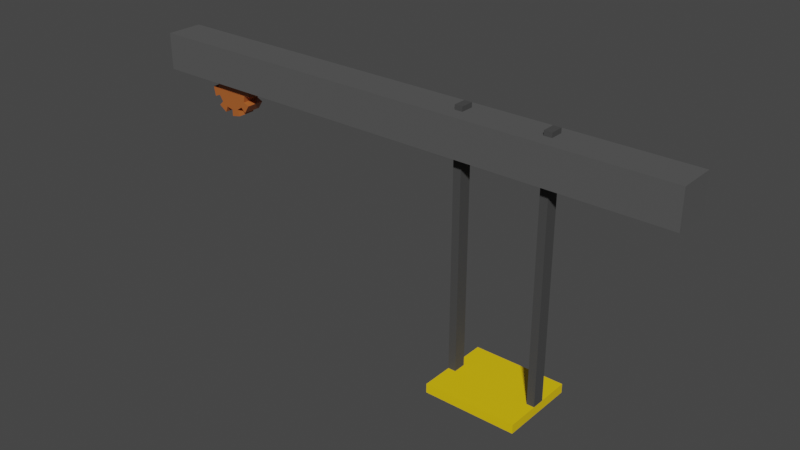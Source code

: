 # Source: MovingPlatform.blend  (saved by Blender 3.6.11; exported with 4.5.12 LTS)
import bpy
from mathutils import Matrix  # noqa: F401  (used for matrix-valued properties, if any)

bpy.ops.wm.read_factory_settings(use_empty=True)
scene = bpy.context.scene
scene.name = 'Scene'

# ---- collections
col_collection = bpy.data.collections.new('Collection'); scene.collection.children.link(col_collection)

# ---- materials (node trees are filled in below, after node groups)
mat_yellow = bpy.data.materials.new('Yellow')
mat_yellow.alpha_threshold = 0.0
mat_yellow.use_backface_culling = True
mat_yellow.use_transparent_shadow = False
mat_yellow.roughness = 0.5
mat_yellow.line_color = (0.0, 0.0, 0.0, 1.0)
mat_darkgray_001 = bpy.data.materials.new('DarkGray.001')
mat_darkgray_001.alpha_threshold = 0.0
mat_darkgray_001.use_backface_culling = True
mat_darkgray_001.use_transparent_shadow = False
mat_darkgray_001.roughness = 0.5
mat_darkgray_001.line_color = (0.0, 0.0, 0.0, 1.0)
mat_gear = bpy.data.materials.new('Gear')
mat_gear.use_backface_culling = True
mat_gear.use_transparent_shadow = False
mat_gray_001 = bpy.data.materials.new('Gray.001')
mat_gray_001.alpha_threshold = 0.0
mat_gray_001.use_backface_culling = True
mat_gray_001.use_transparent_shadow = False
mat_gray_001.roughness = 0.5
mat_gray_001.line_color = (0.0, 0.0, 0.0, 1.0)

# ---- material node trees
mat_yellow.use_nodes = True; mat_yellow.node_tree.nodes.clear()
_N = mat_yellow.node_tree.nodes; _L = mat_yellow.node_tree.links
n0 = _N.new('ShaderNodeOutputMaterial'); n0.name = 'Material Output'; n0.location = (300, 300)
n1 = _N.new('ShaderNodeBsdfPrincipled'); n1.name = 'Principled BSDF'; n1.location = (10, 300)
n1.distribution = 'GGX'
n1.subsurface_method = 'RANDOM_WALK_SKIN'
n1.inputs[0].default_value = (0.8714, 0.5776, 0.002428, 1.0)
n1.inputs[3].default_value = 1.45
n1.inputs[27].default_value = (0.0, 0.0, 0.0, 1.0)
n1.inputs[28].default_value = 1.0
_L.new(n1.outputs[0], n0.inputs[0])
n0.is_active_output = True
mat_darkgray_001.use_nodes = True; mat_darkgray_001.node_tree.nodes.clear()
_N = mat_darkgray_001.node_tree.nodes; _L = mat_darkgray_001.node_tree.links
n0 = _N.new('ShaderNodeOutputMaterial'); n0.name = 'Material Output'; n0.location = (300, 300)
n1 = _N.new('ShaderNodeBsdfPrincipled'); n1.name = 'Principled BSDF'; n1.location = (10, 300)
n1.distribution = 'GGX'
n1.subsurface_method = 'RANDOM_WALK_SKIN'
n1.inputs[0].default_value = (0.05286, 0.05286, 0.05286, 1.0)
n1.inputs[2].default_value = 0.899
n1.inputs[3].default_value = 1.45
n1.inputs[27].default_value = (0.0, 0.0, 0.0, 1.0)
n1.inputs[28].default_value = 1.0
_L.new(n1.outputs[0], n0.inputs[0])
n0.is_active_output = True
mat_gear.use_nodes = True; mat_gear.node_tree.nodes.clear()
_N = mat_gear.node_tree.nodes; _L = mat_gear.node_tree.links
n0 = _N.new('ShaderNodeBsdfPrincipled'); n0.name = 'Principled BSDF'; n0.location = (10, 300)
n0.distribution = 'GGX'
n0.subsurface_method = 'RANDOM_WALK_SKIN'
n0.inputs[0].default_value = (0.4342, 0.117, 0.02732, 1.0)
n0.inputs[2].default_value = 0.2306
n0.inputs[3].default_value = 1.45
n0.inputs[27].default_value = (0.0, 0.0, 0.0, 1.0)
n0.inputs[28].default_value = 1.0
n1 = _N.new('ShaderNodeOutputMaterial'); n1.name = 'Material Output'; n1.location = (300, 300)
_L.new(n0.outputs[0], n1.inputs[0])
n1.is_active_output = True
mat_gray_001.use_nodes = True; mat_gray_001.node_tree.nodes.clear()
_N = mat_gray_001.node_tree.nodes; _L = mat_gray_001.node_tree.links
n0 = _N.new('ShaderNodeOutputMaterial'); n0.name = 'Material Output'; n0.location = (300, 300)
n1 = _N.new('ShaderNodeBsdfPrincipled'); n1.name = 'Principled BSDF'; n1.location = (10, 300)
n1.distribution = 'GGX'
n1.subsurface_method = 'RANDOM_WALK_SKIN'
n1.inputs[0].default_value = (0.08438, 0.08438, 0.08438, 1.0)
n1.inputs[2].default_value = 0.899
n1.inputs[3].default_value = 1.45
n1.inputs[27].default_value = (0.0, 0.0, 0.0, 1.0)
n1.inputs[28].default_value = 1.0
_L.new(n1.outputs[0], n0.inputs[0])
n0.is_active_output = True

# ---- world
world_world = bpy.data.worlds.new('World'); scene.world = world_world
world_world.use_nodes = True; world_world.node_tree.nodes.clear()
_N = world_world.node_tree.nodes; _L = world_world.node_tree.links
n0 = _N.new('ShaderNodeOutputWorld'); n0.name = 'World Output'; n0.location = (300, 300)
n1 = _N.new('ShaderNodeBackground'); n1.name = 'Background'; n1.location = (10, 300)
n1.inputs[0].default_value = (0.05088, 0.05088, 0.05088, 1.0)
_L.new(n1.outputs[0], n0.inputs[0])
n0.is_active_output = True
world_world.color = (0.05088, 0.05088, 0.05088)
world_world.use_sun_shadow = False
world_world.sun_shadow_jitter_overblur = 0.0

# ---- meshes
me_cube_026 = bpy.data.meshes.new('Cube.026')
me_cube_026.from_pydata([(-1.212, -1.0, -0.125), (-1.212, -1.0, 0.125), (-1.212, 1.116, -0.125), (-1.212, 1.116, 0.125), (1.336, -1.0, -0.125), (1.336, -1.0, 0.125), (1.336, 1.116, -0.125), (1.336, 1.116, 0.125), (1.124, 1.116, -0.125), (-0.9993, 1.116, -0.125), (-0.9993, 1.116, 0.125), (1.124, 1.116, 0.125), (-0.9993, -1.0, -0.125), (1.124, -1.0, -0.125), (1.124, -1.0, 0.125), (-0.9993, -1.0, 0.125), (-1.212, 0.2343, -0.125), (-1.212, -0.1184, -0.125), (-1.212, -0.1184, 0.125), (-1.212, 0.2343, 0.125), (1.336, -0.1184, -0.125), (1.336, 0.2343, -0.125), (1.336, 0.2343, 0.125), (1.336, -0.1184, 0.125), (1.124, 0.2343, 0.125), (1.124, -0.1184, 0.125), (-0.9993, 0.2343, 0.125), (-0.9993, -0.1184, 0.125), (-0.9993, 0.2343, -0.125), (-0.9993, -0.1184, -0.125), (1.124, 0.2343, -0.125), (1.124, -0.1184, -0.125), (1.124, 0.2343, 7.125), (1.336, 0.2343, 7.125), (1.124, -0.1184, 7.125), (1.336, -0.1184, 7.125), (-1.212, 0.2343, 7.125), (-0.9993, 0.2343, 7.125), (-1.212, -0.1184, 7.125), (-0.9993, -0.1184, 7.125)], [], [(16, 19, 3, 2), (8, 11, 7, 6), (20, 23, 5, 4), (31, 20, 4, 13), (27, 18, 1, 15), (13, 4, 5, 14), (0, 12, 15, 1), (12, 13, 14, 15), (23, 25, 14, 5), (25, 27, 15, 14), (17, 29, 12, 0), (29, 31, 13, 12), (2, 3, 10, 9), (9, 10, 11, 8), (9, 8, 30, 28), (28, 30, 31, 29), (2, 9, 28, 16), (16, 28, 29, 17), (11, 10, 26, 24), (24, 26, 27, 25), (7, 11, 24, 22), (22, 33, 35, 23), (10, 3, 19, 26), (25, 34, 32, 24), (8, 6, 21, 30), (30, 21, 20, 31), (6, 7, 22, 21), (21, 22, 23, 20), (0, 1, 18, 17), (17, 18, 19, 16), (26, 37, 39, 27), (27, 39, 38, 18), (23, 35, 34, 25), (19, 36, 37, 26), (24, 32, 33, 22), (37, 36, 38, 39), (33, 32, 34, 35), (18, 38, 36, 19)])
me_cube_026.polygons.foreach_set('material_index', [0, 0, 0, 0, 0, 0, 0, 0, 0, 0, 0, 0, 0, 0, 0, 0, 0, 0, 0, 0, 0, 1, 0, 1, 0, 0, 0, 0, 0, 0, 1, 1, 1, 1, 1, 1, 1, 1])
_uv = me_cube_026.uv_layers.new(name='UVMap')
_uv.uv.foreach_set('vector', [0.375, 0.1667, 0.625, 0.1667, 0.625, 0.25, 0.375, 0.25, 0.375, 0.4167, 0.625, 0.4167, 0.625, 0.5, 0.375, 0.5, 0.375, 0.6667, 0.625, 0.6667, 0.625, 0.75, 0.375, 0.75, 0.2917, 0.6667, 0.375, 0.6667, 0.375, 0.75, 0.2917, 0.75, 0.7917, 0.6667, 0.875, 0.6667, 0.875, 0.75, 0.7917, 0.75, 0.2917, 0.75, 0.375, 0.75, 0.625, 0.75, 0.7083, 0.75, 0.125, 0.75, 0.2083, 0.75, 0.7917, 0.75, 0.875, 0.75, 0.2083, 0.75, 0.2917, 0.75, 0.7083, 0.75, 0.7917, 0.75, 0.625, 0.6667, 0.7083, 0.6667, 0.7083, 0.75, 0.625, 0.75, 0.7083, 0.6667, 0.7917, 0.6667, 0.7917, 0.75, 0.7083, 0.75, 0.125, 0.6667, 0.2083, 0.6667, 0.2083, 0.75, 0.125, 0.75, 0.2083, 0.6667, 0.2917, 0.6667, 0.2917, 0.75, 0.2083, 0.75, 0.375, 0.25, 0.625, 0.25, 0.625, 0.3333, 0.375, 0.3333, 0.375, 0.3333, 0.625, 0.3333, 0.625, 0.4167, 0.375, 0.4167, 0.2083, 0.5, 0.2917, 0.5, 0.2917, 0.5833, 0.2083, 0.5833, 0.2083, 0.5833, 0.2917, 0.5833, 0.2917, 0.6667, 0.2083, 0.6667, 0.125, 0.5, 0.2083, 0.5, 0.2083, 0.5833, 0.125, 0.5833, 0.125, 0.5833, 0.2083, 0.5833, 0.2083, 0.6667, 0.125, 0.6667, 0.7083, 0.5, 0.7917, 0.5, 0.7917, 0.5833, 0.7083, 0.5833, 0.7083, 0.5833, 0.7917, 0.5833, 0.7917, 0.6667, 0.7083, 0.6667, 0.625, 0.5, 0.7083, 0.5, 0.7083, 0.5833, 0.625, 0.5833, 0.625, 0.5833, 0.625, 0.5833, 0.625, 0.6667, 0.625, 0.6667, 0.7917, 0.5, 0.875, 0.5, 0.875, 0.5833, 0.7917, 0.5833, 0.7083, 0.6667, 0.7083, 0.6667, 0.7083, 0.5833, 0.7083, 0.5833, 0.2917, 0.5, 0.375, 0.5, 0.375, 0.5833, 0.2917, 0.5833, 0.2917, 0.5833, 0.375, 0.5833, 0.375, 0.6667, 0.2917, 0.6667, 0.375, 0.5, 0.625, 0.5, 0.625, 0.5833, 0.375, 0.5833, 0.375, 0.5833, 0.625, 0.5833, 0.625, 0.6667, 0.375, 0.6667, 0.375, 0.0, 0.625, 0.0, 0.625, 0.08333, 0.375, 0.08333, 0.375, 0.08333, 0.625, 0.08333, 0.625, 0.1667, 0.375, 0.1667, 0.7917, 0.5833, 0.7917, 0.5833, 0.7917, 0.6667, 0.7917, 0.6667, 0.7917, 0.6667, 0.7917, 0.6667, 0.875, 0.6667, 0.875, 0.6667, 0.625, 0.6667, 0.625, 0.6667, 0.7083, 0.6667, 0.7083, 0.6667, 0.875, 0.5833, 0.875, 0.5833, 0.7917, 0.5833, 0.7917, 0.5833, 0.7083, 0.5833, 0.7083, 0.5833, 0.625, 0.5833, 0.625, 0.5833, 0.7917, 0.5833, 0.875, 0.5833, 0.625, 0.08333, 0.7917, 0.6667, 0.625, 0.5833, 0.7083, 0.5833, 0.7083, 0.6667, 0.625, 0.6667, 0.625, 0.08333, 0.625, 0.08333, 0.625, 0.1667, 0.625, 0.1667])
me_cube_026.materials.append(mat_yellow)
me_cube_026.materials.append(mat_darkgray_001)
me_cube_026.update()
me_cylinder_002 = bpy.data.meshes.new('Cylinder.002')
me_cylinder_002.from_pydata([(0.0, 1.0, -1.0), (0.0, 1.0, 1.0), (0.3827, 0.9239, -1.0), (0.3827, 0.9239, 1.0), (0.7071, 0.7071, -1.0), (0.7071, 0.7071, 1.0), (0.9239, 0.3827, -1.0), (0.9239, 0.3827, 1.0), (1.0, 0.0, -1.0), (1.0, 0.0, 1.0), (0.9239, -0.3827, -1.0), (0.9239, -0.3827, 1.0), (0.7071, -0.7071, -1.0), (0.7071, -0.7071, 1.0), (0.3827, -0.9239, -1.0), (0.3827, -0.9239, 1.0), (0.0, -1.0, -1.0), (0.0, -1.0, 1.0), (-0.3827, -0.9239, -1.0), (-0.3827, -0.9239, 1.0), (-0.7071, -0.7071, -1.0), (-0.7071, -0.7071, 1.0), (-0.9239, -0.3827, -1.0), (-0.9239, -0.3827, 1.0), (-1.0, 0.0, -1.0), (-1.0, 0.0, 1.0), (-0.9239, 0.3827, -1.0), (-0.9239, 0.3827, 1.0), (-0.7071, 0.7071, -1.0), (-0.7071, 0.7071, 1.0), (-0.3827, 0.9239, -1.0), (-0.3827, 0.9239, 1.0), (-1.981e-09, 1.354, -1.0), (-1.981e-09, 1.354, 1.0), (0.5183, 1.251, 1.0), (0.5183, 1.251, -1.0), (0.9577, 0.9577, -1.0), (0.9577, 0.9577, 1.0), (1.251, 0.5183, 1.0), (1.251, 0.5183, -1.0), (1.354, -2.641e-09, -1.0), (1.354, -2.641e-09, 1.0), (1.251, -0.5183, 1.0), (1.251, -0.5183, -1.0), (0.9577, -0.9577, -1.0), (0.9577, -0.9577, 1.0), (0.5183, -1.251, 1.0), (0.5183, -1.251, -1.0), (-1.981e-09, -1.354, -1.0), (-1.981e-09, -1.354, 1.0), (-0.5183, -1.251, 1.0), (-0.5183, -1.251, -1.0), (-0.9577, -0.9577, -1.0), (-0.9577, -0.9577, 1.0), (-1.251, -0.5183, 1.0), (-1.251, -0.5183, -1.0), (-1.354, -2.641e-09, -1.0), (-1.354, -2.641e-09, 1.0), (-1.251, 0.5183, 1.0), (-1.251, 0.5183, -1.0), (-0.9577, 0.9577, -1.0), (-0.9577, 0.9577, 1.0), (-0.5183, 1.251, 1.0), (-0.5183, 1.251, -1.0)], [], [(0, 1, 3, 2), (29, 28, 60, 61), (4, 5, 7, 6), (10, 11, 42, 43), (8, 9, 11, 10), (20, 18, 51, 52), (12, 13, 15, 14), (27, 29, 61, 58), (16, 17, 19, 18), (18, 19, 50, 51), (20, 21, 23, 22), (28, 26, 59, 60), (24, 25, 27, 26), (26, 27, 58, 59), (3, 1, 31, 29, 27, 25, 23, 21, 19, 17, 15, 13, 11, 9, 7, 5), (28, 29, 31, 30), (9, 8, 40, 41), (0, 2, 4, 6, 8, 10, 12, 14, 16, 18, 20, 22, 24, 26, 28, 30), (35, 34, 37, 36), (39, 38, 41, 40), (43, 42, 45, 44), (47, 46, 49, 48), (51, 50, 53, 52), (55, 54, 57, 56), (59, 58, 61, 60), (63, 62, 33, 32), (1, 0, 32, 33), (19, 21, 53, 50), (12, 10, 43, 44), (2, 3, 34, 35), (21, 20, 52, 53), (11, 13, 45, 42), (4, 2, 35, 36), (13, 12, 44, 45), (30, 31, 62, 63), (3, 5, 37, 34), (0, 30, 63, 32), (5, 4, 36, 37), (22, 23, 54, 55), (31, 1, 33, 62), (24, 22, 55, 56), (14, 15, 46, 47), (23, 25, 57, 54), (16, 14, 47, 48), (6, 7, 38, 39), (25, 24, 56, 57), (15, 17, 49, 46), (8, 6, 39, 40), (17, 16, 48, 49), (7, 9, 41, 38)])
_uv = me_cylinder_002.uv_layers.new(name='UVMap')
_uv.uv.foreach_set('vector', [1.0, 0.5, 1.0, 1.0, 0.9375, 1.0, 0.9375, 0.5, 0.125, 1.0, 0.125, 0.5, 0.125, 0.5, 0.125, 1.0, 0.875, 0.5, 0.875, 1.0, 0.8125, 1.0, 0.8125, 0.5, 0.6875, 0.5, 0.6875, 1.0, 0.6875, 1.0, 0.6875, 0.5, 0.75, 0.5, 0.75, 1.0, 0.6875, 1.0, 0.6875, 0.5, 0.5803, 0.08029, 0.6582, 0.02827, 0.6582, 0.02827, 0.5803, 0.08029, 0.625, 0.5, 0.625, 1.0, 0.5625, 1.0, 0.5625, 0.5, 0.02827, 0.3418, 0.08029, 0.4197, 0.08029, 0.4197, 0.02827, 0.3418, 0.5, 0.5, 0.5, 1.0, 0.4375, 1.0, 0.4375, 0.5, 0.4375, 0.5, 0.4375, 1.0, 0.4375, 1.0, 0.4375, 0.5, 0.375, 0.5, 0.375, 1.0, 0.3125, 1.0, 0.3125, 0.5, 0.5803, 0.4197, 0.5283, 0.3418, 0.5283, 0.3418, 0.5803, 0.4197, 0.25, 0.5, 0.25, 1.0, 0.1875, 1.0, 0.1875, 0.5, 0.1875, 0.5, 0.1875, 1.0, 0.1875, 1.0, 0.1875, 0.5, 0.3418, 0.4717, 0.25, 0.49, 0.1582, 0.4717, 0.08029, 0.4197, 0.02827, 0.3418, 0.01, 0.25, 0.02827, 0.1582, 0.08029, 0.08029, 0.1582, 0.02827, 0.25, 0.01, 0.3418, 0.02827, 0.4197, 0.08029, 0.4717, 0.1582, 0.49, 0.25, 0.4717, 0.3418, 0.4197, 0.4197, 0.125, 0.5, 0.125, 1.0, 0.0625, 1.0, 0.0625, 0.5, 0.75, 1.0, 0.75, 0.5, 0.75, 0.5, 0.75, 1.0, 0.75, 0.49, 0.8418, 0.4717, 0.9197, 0.4197, 0.9717, 0.3418, 0.99, 0.25, 0.9717, 0.1582, 0.9197, 0.08029, 0.8418, 0.02827, 0.75, 0.01, 0.6582, 0.02827, 0.5803, 0.08029, 0.5283, 0.1582, 0.51, 0.25, 0.5283, 0.3418, 0.5803, 0.4197, 0.6582, 0.4717, 0.9375, 0.5, 0.9375, 1.0, 0.875, 1.0, 0.875, 0.5, 0.8125, 0.5, 0.8125, 1.0, 0.75, 1.0, 0.75, 0.5, 0.6875, 0.5, 0.6875, 1.0, 0.625, 1.0, 0.625, 0.5, 0.5625, 0.5, 0.5625, 1.0, 0.5, 1.0, 0.5, 0.5, 0.4375, 0.5, 0.4375, 1.0, 0.375, 1.0, 0.375, 0.5, 0.3125, 0.5, 0.3125, 1.0, 0.25, 1.0, 0.25, 0.5, 0.1875, 0.5, 0.1875, 1.0, 0.125, 1.0, 0.125, 0.5, 0.0625, 0.5, 0.0625, 1.0, 0.0, 1.0, 0.0, 0.5, 1.0, 1.0, 1.0, 0.5, 1.0, 0.5, 1.0, 1.0, 0.1582, 0.02827, 0.08029, 0.08029, 0.08029, 0.08029, 0.1582, 0.02827, 0.9197, 0.08029, 0.9717, 0.1582, 0.9717, 0.1582, 0.9197, 0.08029, 0.9375, 0.5, 0.9375, 1.0, 0.9375, 1.0, 0.9375, 0.5, 0.375, 1.0, 0.375, 0.5, 0.375, 0.5, 0.375, 1.0, 0.4717, 0.1582, 0.4197, 0.08029, 0.4197, 0.08029, 0.4717, 0.1582, 0.9197, 0.4197, 0.8418, 0.4717, 0.8418, 0.4717, 0.9197, 0.4197, 0.625, 1.0, 0.625, 0.5, 0.625, 0.5, 0.625, 1.0, 0.0625, 0.5, 0.0625, 1.0, 0.0625, 1.0, 0.0625, 0.5, 0.3418, 0.4717, 0.4197, 0.4197, 0.4197, 0.4197, 0.3418, 0.4717, 0.75, 0.49, 0.6582, 0.4717, 0.6582, 0.4717, 0.75, 0.49, 0.875, 1.0, 0.875, 0.5, 0.875, 0.5, 0.875, 1.0, 0.3125, 0.5, 0.3125, 1.0, 0.3125, 1.0, 0.3125, 0.5, 0.1582, 0.4717, 0.25, 0.49, 0.25, 0.49, 0.1582, 0.4717, 0.51, 0.25, 0.5283, 0.1582, 0.5283, 0.1582, 0.51, 0.25, 0.5625, 0.5, 0.5625, 1.0, 0.5625, 1.0, 0.5625, 0.5, 0.02827, 0.1582, 0.01, 0.25, 0.01, 0.25, 0.02827, 0.1582, 0.75, 0.01, 0.8418, 0.02827, 0.8418, 0.02827, 0.75, 0.01, 0.8125, 0.5, 0.8125, 1.0, 0.8125, 1.0, 0.8125, 0.5, 0.25, 1.0, 0.25, 0.5, 0.25, 0.5, 0.25, 1.0, 0.3418, 0.02827, 0.25, 0.01, 0.25, 0.01, 0.3418, 0.02827, 0.99, 0.25, 0.9717, 0.3418, 0.9717, 0.3418, 0.99, 0.25, 0.5, 1.0, 0.5, 0.5, 0.5, 0.5, 0.5, 1.0, 0.4717, 0.3418, 0.49, 0.25, 0.49, 0.25, 0.4717, 0.3418])
me_cylinder_002.materials.append(mat_gear)
me_cylinder_002.update()
me_cube_001 = bpy.data.meshes.new('Cube.001')
me_cube_001.from_pydata([(-7.5, -0.5, -0.5), (-7.5, -0.5, 0.5), (-7.5, 0.5, -0.5), (-7.5, 0.5, 0.5), (7.5, -0.5, -0.5), (7.5, -0.5, 0.5), (7.5, 0.5, -0.5), (7.5, 0.5, 0.5)], [], [(0, 1, 3, 2), (2, 3, 7, 6), (6, 7, 5, 4), (4, 5, 1, 0), (2, 6, 4, 0), (7, 3, 1, 5)])
_uv = me_cube_001.uv_layers.new(name='UVMap')
_uv.uv.foreach_set('vector', [0.375, 0.0, 0.625, 0.0, 0.625, 0.25, 0.375, 0.25, 0.375, 0.25, 0.625, 0.25, 0.625, 0.5, 0.375, 0.5, 0.375, 0.5, 0.625, 0.5, 0.625, 0.75, 0.375, 0.75, 0.375, 0.75, 0.625, 0.75, 0.625, 1.0, 0.375, 1.0, 0.125, 0.5, 0.375, 0.5, 0.375, 0.75, 0.125, 0.75, 0.625, 0.5, 0.875, 0.5, 0.875, 0.75, 0.625, 0.75])
me_cube_001.materials.append(mat_gray_001)
me_cube_001.update()

# ---- objects
ob_movingplat = bpy.data.objects.new('MovingPlat', me_cube_026)
ob_movingplatgear = bpy.data.objects.new('MovingPlatGear', me_cylinder_002)
ob_movingplattrack = bpy.data.objects.new('MovingPlatTrack', me_cube_001)

# ---- transforms, parenting, visibility, modifiers, constraints
ob_movingplat.parent = ob_movingplattrack
ob_movingplat.location = (2.931, 0.0, -6.5)
ob_movingplatgear.parent = ob_movingplattrack
ob_movingplatgear.location = (-5.5, -0.009606, -0.75)
ob_movingplatgear.rotation_euler = (1.571, -0.0, 0.0)
ob_movingplatgear.scale = (0.5, 0.5, 0.25)
ob_movingplattrack.location = (0.0, 0.0, 0.0)

# ---- collection membership
col_collection.objects.link(ob_movingplat)
col_collection.objects.link(ob_movingplatgear)
col_collection.objects.link(ob_movingplattrack)

# ---- scene / render settings (as saved in the file)
scene.frame_start = 1; scene.frame_end = 250; scene.frame_set(1)
scene.render.engine = 'BLENDER_EEVEE_NEXT'
scene.cycles.sampling_pattern = 'TABULATED_SOBOL'
scene.view_settings.view_transform = 'Filmic'
bpy.context.view_layer.update()

# ---- added for rendering (the .blend has no active camera and no usable light): camera, sun
cam_auto = bpy.data.cameras.new('AutoCamera')
cam_auto.lens = 50.0
cam_auto.sensor_width = 36.0
cam_auto.clip_end = 1000.0
ob_auto_camera = bpy.data.objects.new('AutoCamera', cam_auto)
scene.collection.objects.link(ob_auto_camera)
ob_auto_camera.location = (15.5383, -18.588, 9.4306)
ob_auto_camera.rotation_euler = (1.09748, -7.21219e-08, 0.694738)
scene.camera = ob_auto_camera
light_auto_sun = bpy.data.lights.new('AutoSun', 'SUN')
light_auto_sun.energy = 3.0
light_auto_sun.angle = 0.0523599
ob_auto_sun = bpy.data.objects.new('AutoSun', light_auto_sun)
scene.collection.objects.link(ob_auto_sun)
ob_auto_sun.rotation_euler = (0.872665, 0.174533, 0.523599)
bpy.context.view_layer.update()
